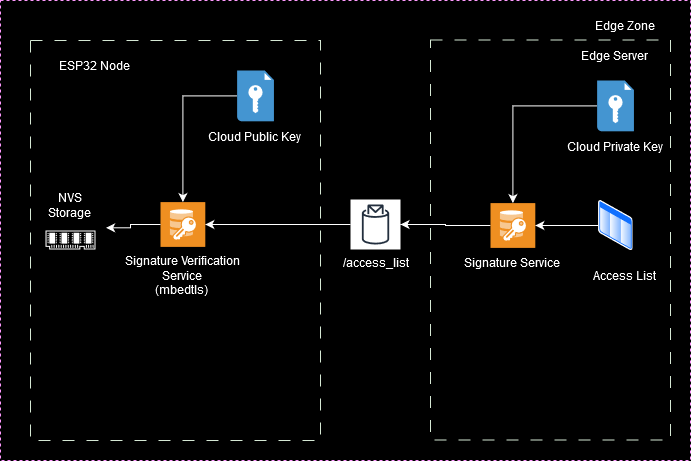

The diagram above was exported from draw.io. Its source (the exported page's mxGraphModel, read from the mxfile embedded in the PNG):
<mxGraphModel dx="1221" dy="714" grid="1" gridSize="10" guides="1" tooltips="1" connect="1" arrows="1" fold="1" page="1" pageScale="1" pageWidth="827" pageHeight="1169" background="#000000" math="0" shadow="0">
  <root>
    <mxCell id="0" />
    <mxCell id="1" parent="0" />
    <mxCell id="pjMFJL4pRq1TfvZJni5_-3" value="" style="rounded=0;whiteSpace=wrap;html=1;fillColor=none;strokeColor=#FF99FF;dashed=1;" vertex="1" parent="1">
      <mxGeometry x="60" y="120" width="690" height="460" as="geometry" />
    </mxCell>
    <mxCell id="pjMFJL4pRq1TfvZJni5_-20" value="" style="rounded=0;whiteSpace=wrap;html=1;fillColor=none;strokeColor=#D5E8D4;dashed=1;dashPattern=12 12;" vertex="1" parent="1">
      <mxGeometry x="90" y="160" width="290" height="400" as="geometry" />
    </mxCell>
    <mxCell id="pjMFJL4pRq1TfvZJni5_-1" value="" style="sketch=0;pointerEvents=1;shadow=0;dashed=0;html=1;strokeColor=none;fillColor=#FFFFFF;aspect=fixed;labelPosition=center;verticalLabelPosition=bottom;verticalAlign=top;align=center;outlineConnect=0;shape=mxgraph.vvd.memory;" vertex="1" parent="1">
      <mxGeometry x="105" y="350" width="50" height="19" as="geometry" />
    </mxCell>
    <mxCell id="pjMFJL4pRq1TfvZJni5_-2" value="&lt;font color=&quot;#ffffff&quot;&gt;NVS Storage&lt;br&gt;&lt;/font&gt;" style="text;html=1;align=center;verticalAlign=middle;whiteSpace=wrap;rounded=0;" vertex="1" parent="1">
      <mxGeometry x="100" y="310" width="60" height="30" as="geometry" />
    </mxCell>
    <mxCell id="pjMFJL4pRq1TfvZJni5_-13" value="" style="edgeStyle=orthogonalEdgeStyle;rounded=0;orthogonalLoop=1;jettySize=auto;html=1;" edge="1" parent="1">
      <mxGeometry relative="1" as="geometry">
        <mxPoint x="350" y="370" as="sourcePoint" />
        <mxPoint x="355" y="450" as="targetPoint" />
      </mxGeometry>
    </mxCell>
    <mxCell id="pjMFJL4pRq1TfvZJni5_-35" value="&lt;font color=&quot;#ffffff&quot;&gt;Edge Zone&lt;br&gt;&lt;/font&gt;" style="text;html=1;align=center;verticalAlign=middle;whiteSpace=wrap;rounded=0;" vertex="1" parent="1">
      <mxGeometry x="620" y="129.5" width="130" height="30" as="geometry" />
    </mxCell>
    <mxCell id="pjMFJL4pRq1TfvZJni5_-36" value="&lt;font color=&quot;#ffffff&quot;&gt;ESP32 Node&lt;br&gt;&lt;/font&gt;" style="text;html=1;align=center;verticalAlign=middle;whiteSpace=wrap;rounded=0;" vertex="1" parent="1">
      <mxGeometry x="90" y="170" width="130" height="30" as="geometry" />
    </mxCell>
    <mxCell id="pjMFJL4pRq1TfvZJni5_-37" value="" style="rounded=0;whiteSpace=wrap;html=1;fillColor=none;strokeColor=#D5E8D4;dashed=1;dashPattern=12 12;" vertex="1" parent="1">
      <mxGeometry x="490" y="159.5" width="240" height="400" as="geometry" />
    </mxCell>
    <mxCell id="pjMFJL4pRq1TfvZJni5_-38" value="&lt;font color=&quot;#ffffff&quot;&gt;Edge Server&lt;br&gt;&lt;/font&gt;" style="text;html=1;align=center;verticalAlign=middle;whiteSpace=wrap;rounded=0;" vertex="1" parent="1">
      <mxGeometry x="610" y="160" width="130" height="30" as="geometry" />
    </mxCell>
    <mxCell id="pjMFJL4pRq1TfvZJni5_-47" style="edgeStyle=orthogonalEdgeStyle;rounded=0;orthogonalLoop=1;jettySize=auto;html=1;strokeColor=#FFFFFF;" edge="1" parent="1" source="pjMFJL4pRq1TfvZJni5_-40" target="pjMFJL4pRq1TfvZJni5_-46">
      <mxGeometry relative="1" as="geometry" />
    </mxCell>
    <mxCell id="pjMFJL4pRq1TfvZJni5_-40" value="" style="image;aspect=fixed;perimeter=ellipsePerimeter;html=1;align=center;shadow=0;dashed=0;spacingTop=3;image=img/lib/active_directory/list.svg;" vertex="1" parent="1">
      <mxGeometry x="657.5" y="320" width="35" height="50" as="geometry" />
    </mxCell>
    <mxCell id="pjMFJL4pRq1TfvZJni5_-41" value="&lt;div&gt;&lt;font color=&quot;#ffffff&quot;&gt;Signature Verification&lt;/font&gt;&lt;/div&gt;&lt;div&gt;&lt;font color=&quot;#ffffff&quot;&gt;Service&lt;br&gt;&lt;/font&gt;&lt;/div&gt;&lt;div&gt;&lt;font color=&quot;#ffffff&quot;&gt;(mbedtls)&lt;br&gt;&lt;/font&gt;&lt;/div&gt;" style="text;html=1;align=center;verticalAlign=middle;whiteSpace=wrap;rounded=0;" vertex="1" parent="1">
      <mxGeometry x="177.4" y="379.99999999999994" width="130" height="30" as="geometry" />
    </mxCell>
    <mxCell id="pjMFJL4pRq1TfvZJni5_-48" style="edgeStyle=orthogonalEdgeStyle;rounded=0;orthogonalLoop=1;jettySize=auto;html=1;strokeColor=#FFFFFF;" edge="1" parent="1" source="pjMFJL4pRq1TfvZJni5_-44" target="pjMFJL4pRq1TfvZJni5_-46">
      <mxGeometry relative="1" as="geometry" />
    </mxCell>
    <mxCell id="pjMFJL4pRq1TfvZJni5_-44" value="" style="shadow=0;dashed=0;html=1;strokeColor=none;fillColor=#4495D1;labelPosition=center;verticalLabelPosition=bottom;verticalAlign=top;align=center;outlineConnect=0;shape=mxgraph.veeam.encryption_key;" vertex="1" parent="1">
      <mxGeometry x="656.6" y="200" width="36.8" height="50.8" as="geometry" />
    </mxCell>
    <mxCell id="pjMFJL4pRq1TfvZJni5_-45" value="&lt;font color=&quot;#ffffff&quot;&gt;Cloud Private Key&lt;br&gt;&lt;/font&gt;" style="text;html=1;align=center;verticalAlign=middle;whiteSpace=wrap;rounded=0;" vertex="1" parent="1">
      <mxGeometry x="610" y="250.8" width="130" height="30" as="geometry" />
    </mxCell>
    <mxCell id="pjMFJL4pRq1TfvZJni5_-57" style="edgeStyle=orthogonalEdgeStyle;rounded=0;orthogonalLoop=1;jettySize=auto;html=1;strokeColor=#FFFFFF;" edge="1" parent="1" source="pjMFJL4pRq1TfvZJni5_-46" target="pjMFJL4pRq1TfvZJni5_-55">
      <mxGeometry relative="1" as="geometry" />
    </mxCell>
    <mxCell id="pjMFJL4pRq1TfvZJni5_-46" value="" style="shadow=0;dashed=0;html=1;strokeColor=none;fillColor=#EF8F21;labelPosition=center;verticalLabelPosition=bottom;verticalAlign=top;align=center;outlineConnect=0;shape=mxgraph.veeam.2d.end_to_end_encryption;" vertex="1" parent="1">
      <mxGeometry x="550" y="322.6" width="44.8" height="44.8" as="geometry" />
    </mxCell>
    <mxCell id="pjMFJL4pRq1TfvZJni5_-49" value="&lt;font color=&quot;#ffffff&quot;&gt;Access List&lt;br&gt;&lt;/font&gt;" style="text;html=1;align=center;verticalAlign=middle;whiteSpace=wrap;rounded=0;" vertex="1" parent="1">
      <mxGeometry x="620" y="380" width="130" height="30" as="geometry" />
    </mxCell>
    <mxCell id="pjMFJL4pRq1TfvZJni5_-64" style="edgeStyle=orthogonalEdgeStyle;rounded=0;orthogonalLoop=1;jettySize=auto;html=1;strokeColor=#FFFFFF;" edge="1" parent="1" source="pjMFJL4pRq1TfvZJni5_-55" target="pjMFJL4pRq1TfvZJni5_-61">
      <mxGeometry relative="1" as="geometry" />
    </mxCell>
    <mxCell id="pjMFJL4pRq1TfvZJni5_-55" value="&lt;font color=&quot;#ffffff&quot;&gt;/access_list&lt;br&gt;&lt;/font&gt;" style="sketch=0;outlineConnect=0;fontColor=#232F3E;gradientColor=none;strokeColor=#232F3E;fillColor=#ffffff;dashed=0;verticalLabelPosition=bottom;verticalAlign=top;align=center;html=1;fontSize=12;fontStyle=0;aspect=fixed;shape=mxgraph.aws4.resourceIcon;resIcon=mxgraph.aws4.topic_2;" vertex="1" parent="1">
      <mxGeometry x="410" y="319" width="50" height="50" as="geometry" />
    </mxCell>
    <mxCell id="pjMFJL4pRq1TfvZJni5_-66" style="edgeStyle=orthogonalEdgeStyle;rounded=0;orthogonalLoop=1;jettySize=auto;html=1;strokeColor=#FFFFFF;" edge="1" parent="1" source="pjMFJL4pRq1TfvZJni5_-59" target="pjMFJL4pRq1TfvZJni5_-61">
      <mxGeometry relative="1" as="geometry" />
    </mxCell>
    <mxCell id="pjMFJL4pRq1TfvZJni5_-59" value="" style="shadow=0;dashed=0;html=1;strokeColor=none;fillColor=#4495D1;labelPosition=center;verticalLabelPosition=bottom;verticalAlign=top;align=center;outlineConnect=0;shape=mxgraph.veeam.encryption_key;" vertex="1" parent="1">
      <mxGeometry x="296.6" y="190" width="36.8" height="50.8" as="geometry" />
    </mxCell>
    <mxCell id="pjMFJL4pRq1TfvZJni5_-60" value="&lt;font color=&quot;#ffffff&quot;&gt;Cloud Public Key&lt;br&gt;&lt;/font&gt;" style="text;html=1;align=center;verticalAlign=middle;whiteSpace=wrap;rounded=0;" vertex="1" parent="1">
      <mxGeometry x="249.99999999999997" y="240.8" width="130" height="30" as="geometry" />
    </mxCell>
    <mxCell id="pjMFJL4pRq1TfvZJni5_-61" value="" style="shadow=0;dashed=0;html=1;strokeColor=none;fillColor=#EF8F21;labelPosition=center;verticalLabelPosition=bottom;verticalAlign=top;align=center;outlineConnect=0;shape=mxgraph.veeam.2d.end_to_end_encryption;" vertex="1" parent="1">
      <mxGeometry x="220.00000000000003" y="321.6" width="44.8" height="44.8" as="geometry" />
    </mxCell>
    <mxCell id="pjMFJL4pRq1TfvZJni5_-62" value="&lt;font color=&quot;#ffffff&quot;&gt;Signature Service&lt;br&gt;&lt;/font&gt;" style="text;html=1;align=center;verticalAlign=middle;whiteSpace=wrap;rounded=0;" vertex="1" parent="1">
      <mxGeometry x="507.4" y="367.4" width="130" height="30" as="geometry" />
    </mxCell>
    <mxCell id="pjMFJL4pRq1TfvZJni5_-68" style="edgeStyle=orthogonalEdgeStyle;rounded=0;orthogonalLoop=1;jettySize=auto;html=1;entryX=1.093;entryY=1.244;entryDx=0;entryDy=0;entryPerimeter=0;strokeColor=#FFFFFF;" edge="1" parent="1" source="pjMFJL4pRq1TfvZJni5_-61" target="pjMFJL4pRq1TfvZJni5_-2">
      <mxGeometry relative="1" as="geometry" />
    </mxCell>
  </root>
</mxGraphModel>